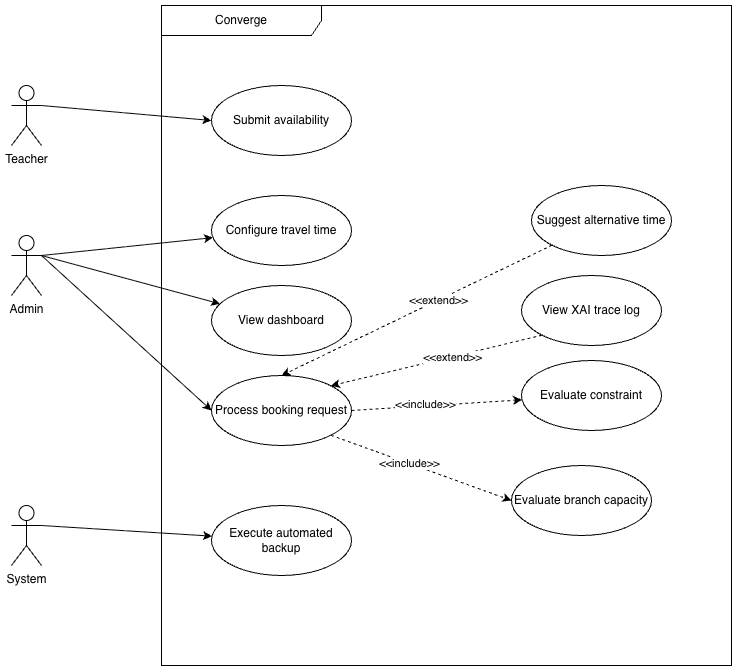

The diagram above was exported from draw.io. Its source (the exported page's mxGraphModel, read from the mxfile embedded in the PNG):
<mxGraphModel dx="930" dy="710" grid="1" gridSize="10" guides="1" tooltips="1" connect="1" arrows="1" fold="1" page="1" pageScale="1" pageWidth="850" pageHeight="1100" math="0" shadow="0">
  <root>
    <mxCell id="0" />
    <mxCell id="1" parent="0" />
    <mxCell id="mSV6Unq7OVJKAYMEWDyk-2" parent="1" style="shape=umlFrame;whiteSpace=wrap;html=1;pointerEvents=0;recursiveResize=0;container=1;collapsible=0;width=160;" value="Converge" vertex="1">
      <mxGeometry height="660" width="570" x="270" y="40" as="geometry" />
    </mxCell>
    <mxCell id="mSV6Unq7OVJKAYMEWDyk-8" parent="mSV6Unq7OVJKAYMEWDyk-2" style="ellipse;whiteSpace=wrap;html=1;" value="Configure travel time" vertex="1">
      <mxGeometry height="70" width="140" x="50" y="190" as="geometry" />
    </mxCell>
    <mxCell id="mSV6Unq7OVJKAYMEWDyk-24" edge="1" parent="mSV6Unq7OVJKAYMEWDyk-2" source="mSV6Unq7OVJKAYMEWDyk-9" style="rounded=0;orthogonalLoop=1;jettySize=auto;html=1;exitX=1;exitY=0.5;exitDx=0;exitDy=0;dashed=1;" target="mSV6Unq7OVJKAYMEWDyk-13">
      <mxGeometry relative="1" as="geometry" />
    </mxCell>
    <mxCell id="mSV6Unq7OVJKAYMEWDyk-26" connectable="0" parent="mSV6Unq7OVJKAYMEWDyk-24" style="edgeLabel;html=1;align=center;verticalAlign=middle;resizable=0;points=[];" value="&amp;lt;&amp;lt;include&amp;gt;&amp;gt;" vertex="1">
      <mxGeometry relative="1" x="-0.1304" y="2" as="geometry">
        <mxPoint as="offset" />
      </mxGeometry>
    </mxCell>
    <mxCell id="mSV6Unq7OVJKAYMEWDyk-30" edge="1" parent="mSV6Unq7OVJKAYMEWDyk-2" source="mSV6Unq7OVJKAYMEWDyk-9" style="rounded=0;orthogonalLoop=1;jettySize=auto;html=1;exitX=1;exitY=1;exitDx=0;exitDy=0;entryX=0;entryY=0.5;entryDx=0;entryDy=0;dashed=1;" target="mSV6Unq7OVJKAYMEWDyk-10">
      <mxGeometry relative="1" as="geometry" />
    </mxCell>
    <mxCell id="mSV6Unq7OVJKAYMEWDyk-31" connectable="0" parent="mSV6Unq7OVJKAYMEWDyk-30" style="edgeLabel;html=1;align=center;verticalAlign=middle;resizable=0;points=[];" value="&amp;lt;&amp;lt;include&amp;gt;&amp;gt;" vertex="1">
      <mxGeometry relative="1" x="-0.1306" as="geometry">
        <mxPoint as="offset" />
      </mxGeometry>
    </mxCell>
    <mxCell id="mSV6Unq7OVJKAYMEWDyk-9" parent="mSV6Unq7OVJKAYMEWDyk-2" style="ellipse;whiteSpace=wrap;html=1;" value="Process booking request" vertex="1">
      <mxGeometry height="70" width="140" x="50" y="370" as="geometry" />
    </mxCell>
    <mxCell id="mSV6Unq7OVJKAYMEWDyk-10" parent="mSV6Unq7OVJKAYMEWDyk-2" style="ellipse;whiteSpace=wrap;html=1;" value="Evaluate branch capacity" vertex="1">
      <mxGeometry height="70" width="140" x="350" y="460" as="geometry" />
    </mxCell>
    <mxCell id="mSV6Unq7OVJKAYMEWDyk-11" parent="mSV6Unq7OVJKAYMEWDyk-2" style="ellipse;whiteSpace=wrap;html=1;" value="Execute automated backup" vertex="1">
      <mxGeometry height="70" width="140" x="50" y="500" as="geometry" />
    </mxCell>
    <mxCell id="mSV6Unq7OVJKAYMEWDyk-12" parent="mSV6Unq7OVJKAYMEWDyk-2" style="ellipse;whiteSpace=wrap;html=1;" value="View dashboard" vertex="1">
      <mxGeometry height="70" width="140" x="50" y="280" as="geometry" />
    </mxCell>
    <mxCell id="mSV6Unq7OVJKAYMEWDyk-13" parent="mSV6Unq7OVJKAYMEWDyk-2" style="ellipse;whiteSpace=wrap;html=1;" value="Evaluate constraint" vertex="1">
      <mxGeometry height="70" width="140" x="360" y="355" as="geometry" />
    </mxCell>
    <mxCell id="mSV6Unq7OVJKAYMEWDyk-25" edge="1" parent="mSV6Unq7OVJKAYMEWDyk-2" source="mSV6Unq7OVJKAYMEWDyk-14" style="rounded=0;orthogonalLoop=1;jettySize=auto;html=1;exitX=0;exitY=1;exitDx=0;exitDy=0;entryX=0.5;entryY=0;entryDx=0;entryDy=0;dashed=1;" target="mSV6Unq7OVJKAYMEWDyk-9">
      <mxGeometry relative="1" as="geometry" />
    </mxCell>
    <mxCell id="mSV6Unq7OVJKAYMEWDyk-27" connectable="0" parent="mSV6Unq7OVJKAYMEWDyk-25" style="edgeLabel;html=1;align=center;verticalAlign=middle;resizable=0;points=[];" value="&amp;lt;&amp;lt;extend&amp;gt;&amp;gt;" vertex="1">
      <mxGeometry relative="1" x="-0.1635" y="-1" as="geometry">
        <mxPoint y="1" as="offset" />
      </mxGeometry>
    </mxCell>
    <mxCell id="mSV6Unq7OVJKAYMEWDyk-14" parent="mSV6Unq7OVJKAYMEWDyk-2" style="ellipse;whiteSpace=wrap;html=1;" value="Suggest alternative time" vertex="1">
      <mxGeometry height="70" width="140" x="370" y="180" as="geometry" />
    </mxCell>
    <mxCell id="mSV6Unq7OVJKAYMEWDyk-15" parent="mSV6Unq7OVJKAYMEWDyk-2" style="ellipse;whiteSpace=wrap;html=1;" value="Submit availability" vertex="1">
      <mxGeometry height="70" width="140" x="50" y="80" as="geometry" />
    </mxCell>
    <mxCell id="RIEZks4iCStFDsq2AsIo-4" edge="1" parent="mSV6Unq7OVJKAYMEWDyk-2" source="RIEZks4iCStFDsq2AsIo-1" style="rounded=0;orthogonalLoop=1;jettySize=auto;html=1;exitX=0;exitY=1;exitDx=0;exitDy=0;entryX=1;entryY=0;entryDx=0;entryDy=0;dashed=1;" target="mSV6Unq7OVJKAYMEWDyk-9">
      <mxGeometry relative="1" as="geometry" />
    </mxCell>
    <mxCell id="RIEZks4iCStFDsq2AsIo-5" connectable="0" parent="RIEZks4iCStFDsq2AsIo-4" style="edgeLabel;html=1;align=center;verticalAlign=middle;resizable=0;points=[];" value="&amp;lt;&amp;lt;extend&amp;gt;&amp;gt;" vertex="1">
      <mxGeometry relative="1" x="-0.1431" as="geometry">
        <mxPoint as="offset" />
      </mxGeometry>
    </mxCell>
    <mxCell id="RIEZks4iCStFDsq2AsIo-1" parent="mSV6Unq7OVJKAYMEWDyk-2" style="ellipse;whiteSpace=wrap;html=1;" value="View XAI trace log" vertex="1">
      <mxGeometry height="70" width="140" x="360" y="270" as="geometry" />
    </mxCell>
    <mxCell id="mSV6Unq7OVJKAYMEWDyk-16" edge="1" parent="1" source="mSV6Unq7OVJKAYMEWDyk-3" style="rounded=0;orthogonalLoop=1;jettySize=auto;html=1;exitX=1;exitY=0.3333333333333333;exitDx=0;exitDy=0;exitPerimeter=0;entryX=0;entryY=0.5;entryDx=0;entryDy=0;" target="mSV6Unq7OVJKAYMEWDyk-15">
      <mxGeometry relative="1" as="geometry" />
    </mxCell>
    <mxCell id="mSV6Unq7OVJKAYMEWDyk-3" parent="1" style="shape=umlActor;verticalLabelPosition=bottom;verticalAlign=top;html=1;" value="Teacher" vertex="1">
      <mxGeometry height="60" width="30" x="120" y="120" as="geometry" />
    </mxCell>
    <mxCell id="mSV6Unq7OVJKAYMEWDyk-17" edge="1" parent="1" source="mSV6Unq7OVJKAYMEWDyk-4" style="rounded=0;orthogonalLoop=1;jettySize=auto;html=1;exitX=1;exitY=0.3333333333333333;exitDx=0;exitDy=0;exitPerimeter=0;" target="mSV6Unq7OVJKAYMEWDyk-8">
      <mxGeometry relative="1" as="geometry" />
    </mxCell>
    <mxCell id="mSV6Unq7OVJKAYMEWDyk-18" edge="1" parent="1" source="mSV6Unq7OVJKAYMEWDyk-4" style="rounded=0;orthogonalLoop=1;jettySize=auto;html=1;exitX=1;exitY=0.3333333333333333;exitDx=0;exitDy=0;exitPerimeter=0;entryX=0;entryY=0.5;entryDx=0;entryDy=0;" target="mSV6Unq7OVJKAYMEWDyk-9">
      <mxGeometry relative="1" as="geometry" />
    </mxCell>
    <mxCell id="mSV6Unq7OVJKAYMEWDyk-28" edge="1" parent="1" source="mSV6Unq7OVJKAYMEWDyk-4" style="rounded=0;orthogonalLoop=1;jettySize=auto;html=1;exitX=1;exitY=0.3333333333333333;exitDx=0;exitDy=0;exitPerimeter=0;" target="mSV6Unq7OVJKAYMEWDyk-12">
      <mxGeometry relative="1" as="geometry" />
    </mxCell>
    <mxCell id="mSV6Unq7OVJKAYMEWDyk-4" parent="1" style="shape=umlActor;verticalLabelPosition=bottom;verticalAlign=top;html=1;" value="Admin" vertex="1">
      <mxGeometry height="60" width="30" x="120" y="270" as="geometry" />
    </mxCell>
    <mxCell id="mSV6Unq7OVJKAYMEWDyk-29" edge="1" parent="1" source="mSV6Unq7OVJKAYMEWDyk-5" style="rounded=0;orthogonalLoop=1;jettySize=auto;html=1;exitX=1;exitY=0.3333333333333333;exitDx=0;exitDy=0;exitPerimeter=0;" target="mSV6Unq7OVJKAYMEWDyk-11">
      <mxGeometry relative="1" as="geometry" />
    </mxCell>
    <mxCell id="mSV6Unq7OVJKAYMEWDyk-5" parent="1" style="shape=umlActor;verticalLabelPosition=bottom;verticalAlign=top;html=1;" value="System" vertex="1">
      <mxGeometry height="60" width="30" x="120" y="540" as="geometry" />
    </mxCell>
  </root>
</mxGraphModel>